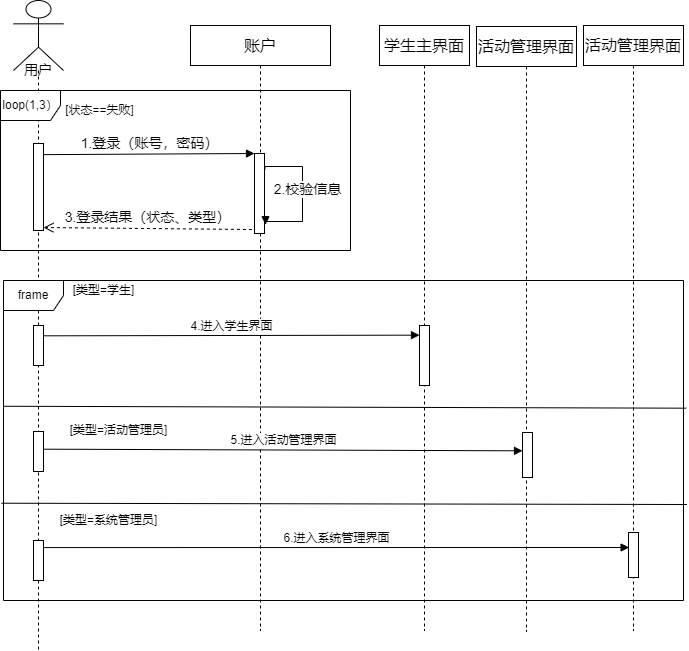

The diagram above was exported from draw.io. Its source (the exported page's mxGraphModel, read from the mxfile embedded in the PNG):
<mxGraphModel dx="1550" dy="867" grid="1" gridSize="10" guides="1" tooltips="1" connect="1" arrows="1" fold="1" page="1" pageScale="1" pageWidth="1100" pageHeight="850" background="none" math="0" shadow="0">
  <root>
    <mxCell id="0" />
    <mxCell id="1" parent="0" />
    <mxCell id="D334Im0Mvhj-NMKWilyu-4" value="用户" style="shape=umlLifeline;participant=umlActor;perimeter=lifelinePerimeter;whiteSpace=wrap;html=1;container=1;collapsible=0;recursiveResize=0;verticalAlign=top;spacingTop=55;outlineConnect=0;size=70;fontSize=14;" vertex="1" parent="1">
      <mxGeometry x="190" y="100" width="50" height="650" as="geometry" />
    </mxCell>
    <mxCell id="D334Im0Mvhj-NMKWilyu-7" value="" style="html=1;points=[];perimeter=orthogonalPerimeter;strokeWidth=1;" vertex="1" parent="D334Im0Mvhj-NMKWilyu-4">
      <mxGeometry x="20" y="143" width="10" height="87" as="geometry" />
    </mxCell>
    <mxCell id="D334Im0Mvhj-NMKWilyu-5" value="账户" style="shape=umlLifeline;perimeter=lifelinePerimeter;whiteSpace=wrap;html=1;container=1;collapsible=0;recursiveResize=0;outlineConnect=0;fontSize=16;" vertex="1" parent="1">
      <mxGeometry x="367" y="125" width="140" height="605" as="geometry" />
    </mxCell>
    <mxCell id="D334Im0Mvhj-NMKWilyu-12" value="" style="html=1;points=[];perimeter=orthogonalPerimeter;strokeWidth=1;" vertex="1" parent="D334Im0Mvhj-NMKWilyu-5">
      <mxGeometry x="64" y="128" width="10" height="80" as="geometry" />
    </mxCell>
    <mxCell id="D334Im0Mvhj-NMKWilyu-15" value="2.校验信息" style="html=1;verticalAlign=bottom;endArrow=block;rounded=0;edgeStyle=orthogonalEdgeStyle;entryX=1.1;entryY=0.89;entryDx=0;entryDy=0;entryPerimeter=0;fontSize=14;exitX=1.049;exitY=0.198;exitDx=0;exitDy=0;exitPerimeter=0;" edge="1" parent="D334Im0Mvhj-NMKWilyu-5" source="D334Im0Mvhj-NMKWilyu-12" target="D334Im0Mvhj-NMKWilyu-12">
      <mxGeometry x="0.0929" y="5" width="80" relative="1" as="geometry">
        <mxPoint x="67" y="141" as="sourcePoint" />
        <mxPoint x="197" y="138" as="targetPoint" />
        <Array as="points">
          <mxPoint x="112" y="141" />
          <mxPoint x="112" y="196" />
        </Array>
        <mxPoint as="offset" />
      </mxGeometry>
    </mxCell>
    <mxCell id="D334Im0Mvhj-NMKWilyu-19" value="[状态==失败]" style="text;html=1;align=center;verticalAlign=middle;resizable=0;points=[];autosize=1;strokeColor=none;fillColor=none;fontSize=12;" vertex="1" parent="D334Im0Mvhj-NMKWilyu-5">
      <mxGeometry x="-131" y="75" width="80" height="20" as="geometry" />
    </mxCell>
    <mxCell id="D334Im0Mvhj-NMKWilyu-18" value="loop(1,3）" style="shape=umlFrame;whiteSpace=wrap;html=1;fontSize=12;strokeWidth=1;" vertex="1" parent="D334Im0Mvhj-NMKWilyu-5">
      <mxGeometry x="-190" y="65" width="350" height="160" as="geometry" />
    </mxCell>
    <mxCell id="D334Im0Mvhj-NMKWilyu-13" value="1.登录（账号，密码）" style="html=1;verticalAlign=bottom;endArrow=block;entryX=0;entryY=0;rounded=0;exitX=1;exitY=0.128;exitDx=0;exitDy=0;exitPerimeter=0;fontSize=14;" edge="1" target="D334Im0Mvhj-NMKWilyu-12" parent="1" source="D334Im0Mvhj-NMKWilyu-7">
      <mxGeometry relative="1" as="geometry">
        <mxPoint x="220" y="213" as="sourcePoint" />
      </mxGeometry>
    </mxCell>
    <mxCell id="D334Im0Mvhj-NMKWilyu-17" value="3.登录结果（状态、类型）" style="html=1;verticalAlign=bottom;endArrow=open;dashed=1;endSize=8;rounded=0;fontSize=14;exitX=-0.26;exitY=0.95;exitDx=0;exitDy=0;exitPerimeter=0;entryX=1;entryY=0.966;entryDx=0;entryDy=0;entryPerimeter=0;" edge="1" parent="1" source="D334Im0Mvhj-NMKWilyu-12" target="D334Im0Mvhj-NMKWilyu-7">
      <mxGeometry relative="1" as="geometry">
        <mxPoint x="330" y="326" as="sourcePoint" />
        <mxPoint x="240" y="327" as="targetPoint" />
      </mxGeometry>
    </mxCell>
    <mxCell id="D334Im0Mvhj-NMKWilyu-21" value="frame" style="shape=umlFrame;whiteSpace=wrap;html=1;fontSize=12;strokeWidth=1;" vertex="1" parent="1">
      <mxGeometry x="180" y="380" width="680" height="320" as="geometry" />
    </mxCell>
    <mxCell id="D334Im0Mvhj-NMKWilyu-22" value="" style="endArrow=none;html=1;rounded=0;fontSize=12;exitX=0;exitY=0.444;exitDx=0;exitDy=0;exitPerimeter=0;entryX=1.004;entryY=0.399;entryDx=0;entryDy=0;entryPerimeter=0;" edge="1" parent="1" target="D334Im0Mvhj-NMKWilyu-21">
      <mxGeometry width="50" height="50" relative="1" as="geometry">
        <mxPoint x="180" y="505.76" as="sourcePoint" />
        <mxPoint x="810" y="503.73" as="targetPoint" />
      </mxGeometry>
    </mxCell>
    <mxCell id="D334Im0Mvhj-NMKWilyu-24" value="[类型=学生]" style="text;html=1;align=center;verticalAlign=middle;resizable=0;points=[];autosize=1;strokeColor=none;fillColor=none;fontSize=12;" vertex="1" parent="1">
      <mxGeometry x="240" y="380" width="80" height="20" as="geometry" />
    </mxCell>
    <mxCell id="D334Im0Mvhj-NMKWilyu-25" value="[类型=活动管理员]" style="text;html=1;align=center;verticalAlign=middle;resizable=0;points=[];autosize=1;strokeColor=none;fillColor=none;fontSize=12;" vertex="1" parent="1">
      <mxGeometry x="240" y="520" width="110" height="20" as="geometry" />
    </mxCell>
    <mxCell id="D334Im0Mvhj-NMKWilyu-28" value="" style="html=1;points=[];perimeter=orthogonalPerimeter;fontSize=12;strokeWidth=1;" vertex="1" parent="1">
      <mxGeometry x="210" y="425" width="10" height="40" as="geometry" />
    </mxCell>
    <mxCell id="D334Im0Mvhj-NMKWilyu-29" value="4.进入学生界面" style="html=1;verticalAlign=bottom;endArrow=block;rounded=0;fontSize=12;exitX=1;exitY=0.258;exitDx=0;exitDy=0;exitPerimeter=0;entryX=0;entryY=0.161;entryDx=0;entryDy=0;entryPerimeter=0;" edge="1" parent="1" source="D334Im0Mvhj-NMKWilyu-28" target="D334Im0Mvhj-NMKWilyu-36">
      <mxGeometry width="80" relative="1" as="geometry">
        <mxPoint x="235" y="444.58" as="sourcePoint" />
        <mxPoint x="590" y="435" as="targetPoint" />
      </mxGeometry>
    </mxCell>
    <mxCell id="D334Im0Mvhj-NMKWilyu-35" value="学生主界面" style="shape=umlLifeline;perimeter=lifelinePerimeter;whiteSpace=wrap;html=1;container=1;collapsible=0;recursiveResize=0;outlineConnect=0;fontSize=16;strokeWidth=1;" vertex="1" parent="1">
      <mxGeometry x="556" y="125" width="90" height="605" as="geometry" />
    </mxCell>
    <mxCell id="D334Im0Mvhj-NMKWilyu-36" value="" style="html=1;points=[];perimeter=orthogonalPerimeter;fontSize=16;strokeWidth=1;" vertex="1" parent="D334Im0Mvhj-NMKWilyu-35">
      <mxGeometry x="40" y="300" width="10" height="60" as="geometry" />
    </mxCell>
    <mxCell id="D334Im0Mvhj-NMKWilyu-39" value="活动管理界面" style="shape=umlLifeline;perimeter=lifelinePerimeter;whiteSpace=wrap;html=1;container=1;collapsible=0;recursiveResize=0;outlineConnect=0;fontSize=16;strokeWidth=1;" vertex="1" parent="1">
      <mxGeometry x="653" y="126" width="100" height="605" as="geometry" />
    </mxCell>
    <mxCell id="D334Im0Mvhj-NMKWilyu-40" value="" style="html=1;points=[];perimeter=orthogonalPerimeter;fontSize=16;strokeWidth=1;" vertex="1" parent="D334Im0Mvhj-NMKWilyu-39">
      <mxGeometry x="46" y="406" width="10" height="45" as="geometry" />
    </mxCell>
    <mxCell id="D334Im0Mvhj-NMKWilyu-41" value="" style="html=1;points=[];perimeter=orthogonalPerimeter;fontSize=12;strokeWidth=1;" vertex="1" parent="1">
      <mxGeometry x="210" y="531" width="10" height="40" as="geometry" />
    </mxCell>
    <mxCell id="D334Im0Mvhj-NMKWilyu-46" value="" style="endArrow=none;html=1;rounded=0;fontSize=12;exitX=-0.003;exitY=0.696;exitDx=0;exitDy=0;exitPerimeter=0;entryX=1.005;entryY=0.7;entryDx=0;entryDy=0;entryPerimeter=0;" edge="1" parent="1" source="D334Im0Mvhj-NMKWilyu-21" target="D334Im0Mvhj-NMKWilyu-21">
      <mxGeometry width="50" height="50" relative="1" as="geometry">
        <mxPoint x="190" y="515.76" as="sourcePoint" />
        <mxPoint x="820" y="513.73" as="targetPoint" />
      </mxGeometry>
    </mxCell>
    <mxCell id="D334Im0Mvhj-NMKWilyu-47" value="5.进入活动管理界面" style="html=1;verticalAlign=bottom;endArrow=block;rounded=0;fontSize=12;exitX=1;exitY=0.442;exitDx=0;exitDy=0;exitPerimeter=0;entryX=0;entryY=0.407;entryDx=0;entryDy=0;entryPerimeter=0;" edge="1" parent="1" source="D334Im0Mvhj-NMKWilyu-41" target="D334Im0Mvhj-NMKWilyu-40">
      <mxGeometry width="80" relative="1" as="geometry">
        <mxPoint x="230" y="445.31999999999994" as="sourcePoint" />
        <mxPoint x="610.0000000000002" y="444.6600000000001" as="targetPoint" />
      </mxGeometry>
    </mxCell>
    <mxCell id="D334Im0Mvhj-NMKWilyu-49" value="活动管理界面" style="shape=umlLifeline;perimeter=lifelinePerimeter;whiteSpace=wrap;html=1;container=1;collapsible=0;recursiveResize=0;outlineConnect=0;fontSize=16;strokeWidth=1;" vertex="1" parent="1">
      <mxGeometry x="760" y="125" width="100" height="605" as="geometry" />
    </mxCell>
    <mxCell id="D334Im0Mvhj-NMKWilyu-50" value="" style="html=1;points=[];perimeter=orthogonalPerimeter;fontSize=16;strokeWidth=1;" vertex="1" parent="D334Im0Mvhj-NMKWilyu-49">
      <mxGeometry x="45" y="507" width="10" height="45" as="geometry" />
    </mxCell>
    <mxCell id="D334Im0Mvhj-NMKWilyu-51" value="" style="html=1;points=[];perimeter=orthogonalPerimeter;fontSize=12;strokeWidth=1;" vertex="1" parent="1">
      <mxGeometry x="210" y="640" width="10" height="40" as="geometry" />
    </mxCell>
    <mxCell id="D334Im0Mvhj-NMKWilyu-52" value="[类型=系统管理员]" style="text;html=1;align=center;verticalAlign=middle;resizable=0;points=[];autosize=1;strokeColor=none;fillColor=none;fontSize=12;" vertex="1" parent="1">
      <mxGeometry x="230" y="610" width="110" height="20" as="geometry" />
    </mxCell>
    <mxCell id="D334Im0Mvhj-NMKWilyu-53" value="6.进入系统管理界面" style="html=1;verticalAlign=bottom;endArrow=block;rounded=0;fontSize=12;exitX=1.004;exitY=0.177;exitDx=0;exitDy=0;exitPerimeter=0;entryX=0.062;entryY=0.333;entryDx=0;entryDy=0;entryPerimeter=0;" edge="1" parent="1" source="D334Im0Mvhj-NMKWilyu-51" target="D334Im0Mvhj-NMKWilyu-50">
      <mxGeometry width="80" relative="1" as="geometry">
        <mxPoint x="221.20000000000005" y="649.8" as="sourcePoint" />
        <mxPoint x="786" y="645.8199999999999" as="targetPoint" />
      </mxGeometry>
    </mxCell>
  </root>
</mxGraphModel>